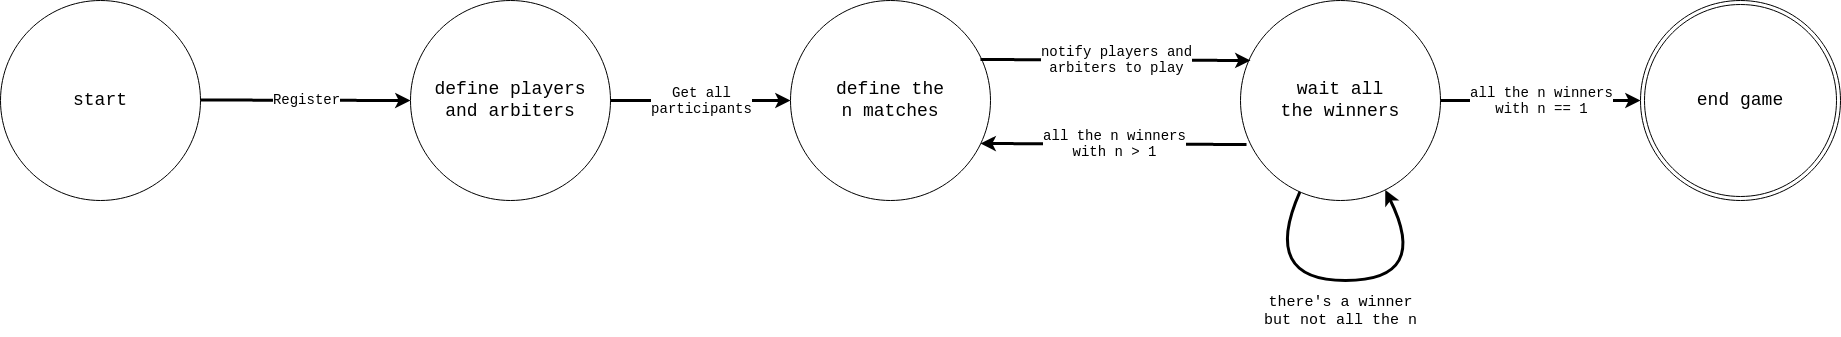

The diagram above was exported from draw.io. Its source (the exported page's mxGraphModel, read from the mxfile embedded in the PNG):
<mxGraphModel dx="1711" dy="933" grid="1" gridSize="10" guides="1" tooltips="1" connect="1" arrows="1" fold="1" page="1" pageScale="1" pageWidth="850" pageHeight="1100" math="0" shadow="0">
  <root>
    <mxCell id="0" />
    <mxCell id="1" parent="0" />
    <mxCell id="xuN4YjsdfKo__uoz0W70-2" value="&lt;font style=&quot;font-size: 18px;&quot;&gt;start&lt;/font&gt;" style="ellipse;whiteSpace=wrap;html=1;aspect=fixed;fontFamily=Courier New;" vertex="1" parent="1">
      <mxGeometry x="20" y="140" width="200" height="200" as="geometry" />
    </mxCell>
    <mxCell id="xuN4YjsdfKo__uoz0W70-17" value="" style="endArrow=classic;html=1;rounded=0;fontFamily=Courier New;fontSize=15;strokeWidth=3;entryX=0;entryY=0.5;entryDx=0;entryDy=0;" edge="1" parent="1" target="xuN4YjsdfKo__uoz0W70-19">
      <mxGeometry relative="1" as="geometry">
        <mxPoint x="220" y="239.5" as="sourcePoint" />
        <mxPoint x="480" y="240" as="targetPoint" />
        <Array as="points" />
      </mxGeometry>
    </mxCell>
    <mxCell id="xuN4YjsdfKo__uoz0W70-18" value="&lt;div&gt;Register&lt;/div&gt;" style="edgeLabel;resizable=0;html=1;align=center;verticalAlign=middle;fontFamily=Courier New;fontSize=2;" connectable="0" vertex="1" parent="xuN4YjsdfKo__uoz0W70-17">
      <mxGeometry relative="1" as="geometry" />
    </mxCell>
    <mxCell id="xuN4YjsdfKo__uoz0W70-19" value="&lt;div style=&quot;font-size: 18px;&quot;&gt;&lt;font style=&quot;font-size: 18px;&quot;&gt;define players&lt;/font&gt;&lt;/div&gt;&lt;div style=&quot;font-size: 18px;&quot;&gt;&lt;font style=&quot;font-size: 18px;&quot;&gt;and arbiters&lt;br&gt;&lt;/font&gt;&lt;/div&gt;" style="ellipse;whiteSpace=wrap;html=1;aspect=fixed;fontFamily=Courier New;" vertex="1" parent="1">
      <mxGeometry x="430" y="140" width="200" height="200" as="geometry" />
    </mxCell>
    <mxCell id="xuN4YjsdfKo__uoz0W70-21" value="&lt;div&gt;&lt;font style=&quot;font-size: 18px;&quot;&gt;&lt;br&gt;&lt;/font&gt;&lt;/div&gt;" style="text;whiteSpace=wrap;html=1;fontSize=18;fontFamily=Courier New;" vertex="1" parent="1">
      <mxGeometry x="750" y="190" width="30" height="50" as="geometry" />
    </mxCell>
    <mxCell id="xuN4YjsdfKo__uoz0W70-22" value="&lt;div style=&quot;font-size: 18px;&quot;&gt;&lt;font style=&quot;font-size: 18px;&quot;&gt;define the&lt;/font&gt;&lt;/div&gt;&lt;div style=&quot;font-size: 18px;&quot;&gt;&lt;font style=&quot;font-size: 18px;&quot;&gt;n matches&lt;/font&gt;&lt;br&gt;&lt;/div&gt;" style="ellipse;whiteSpace=wrap;html=1;aspect=fixed;fontFamily=Courier New;" vertex="1" parent="1">
      <mxGeometry x="810" y="140" width="200" height="200" as="geometry" />
    </mxCell>
    <mxCell id="xuN4YjsdfKo__uoz0W70-23" value="" style="endArrow=classic;html=1;rounded=0;fontFamily=Courier New;fontSize=15;strokeWidth=3;exitX=1;exitY=0.5;exitDx=0;exitDy=0;entryX=0;entryY=0.5;entryDx=0;entryDy=0;" edge="1" parent="1" source="xuN4YjsdfKo__uoz0W70-19" target="xuN4YjsdfKo__uoz0W70-22">
      <mxGeometry relative="1" as="geometry">
        <mxPoint x="680" y="239.5" as="sourcePoint" />
        <mxPoint x="940" y="240" as="targetPoint" />
        <Array as="points" />
      </mxGeometry>
    </mxCell>
    <mxCell id="xuN4YjsdfKo__uoz0W70-24" value="&lt;div&gt;Get all&lt;/div&gt;&lt;div&gt;participants&lt;br&gt;&lt;/div&gt;" style="edgeLabel;resizable=0;html=1;align=center;verticalAlign=middle;fontFamily=Courier New;fontSize=2;" connectable="0" vertex="1" parent="xuN4YjsdfKo__uoz0W70-23">
      <mxGeometry relative="1" as="geometry" />
    </mxCell>
    <mxCell id="xuN4YjsdfKo__uoz0W70-25" value="&lt;div style=&quot;font-size: 18px;&quot;&gt;&lt;font style=&quot;font-size: 18px;&quot;&gt;wait all&lt;/font&gt;&lt;/div&gt;&lt;div style=&quot;font-size: 18px;&quot;&gt;&lt;font style=&quot;font-size: 18px;&quot;&gt;the winners&lt;br&gt;&lt;/font&gt;&lt;/div&gt;" style="ellipse;whiteSpace=wrap;html=1;aspect=fixed;fontFamily=Courier New;" vertex="1" parent="1">
      <mxGeometry x="1260" y="140" width="200" height="200" as="geometry" />
    </mxCell>
    <mxCell id="xuN4YjsdfKo__uoz0W70-32" value="" style="endArrow=classic;html=1;rounded=0;fontFamily=Courier New;fontSize=15;strokeWidth=3;exitX=0.95;exitY=0.295;exitDx=0;exitDy=0;exitPerimeter=0;entryX=0.05;entryY=0.295;entryDx=0;entryDy=0;entryPerimeter=0;" edge="1" parent="1" source="xuN4YjsdfKo__uoz0W70-22" target="xuN4YjsdfKo__uoz0W70-25">
      <mxGeometry relative="1" as="geometry">
        <mxPoint x="1130" y="200" as="sourcePoint" />
        <mxPoint x="1360" y="200" as="targetPoint" />
        <Array as="points">
          <mxPoint x="1270" y="200" />
        </Array>
      </mxGeometry>
    </mxCell>
    <mxCell id="xuN4YjsdfKo__uoz0W70-33" value="&lt;div&gt;notify players and&lt;/div&gt;&lt;div&gt;arbiters to play&lt;/div&gt;" style="edgeLabel;resizable=0;html=1;align=center;verticalAlign=middle;fontFamily=Courier New;fontSize=2;" connectable="0" vertex="1" parent="xuN4YjsdfKo__uoz0W70-32">
      <mxGeometry relative="1" as="geometry" />
    </mxCell>
    <mxCell id="xuN4YjsdfKo__uoz0W70-34" value="" style="endArrow=classic;html=1;rounded=0;fontFamily=Courier New;fontSize=15;strokeWidth=3;entryX=0.95;entryY=0.715;entryDx=0;entryDy=0;entryPerimeter=0;exitX=0.03;exitY=0.72;exitDx=0;exitDy=0;exitPerimeter=0;" edge="1" parent="1" source="xuN4YjsdfKo__uoz0W70-25" target="xuN4YjsdfKo__uoz0W70-22">
      <mxGeometry relative="1" as="geometry">
        <mxPoint x="1450" y="283" as="sourcePoint" />
        <mxPoint x="1130" y="280" as="targetPoint" />
        <Array as="points" />
      </mxGeometry>
    </mxCell>
    <mxCell id="xuN4YjsdfKo__uoz0W70-35" value="&lt;div&gt;all the n winners&lt;/div&gt;&lt;div&gt;with n &amp;gt; 1&lt;br&gt;&lt;/div&gt;" style="edgeLabel;resizable=0;html=1;align=center;verticalAlign=middle;fontFamily=Courier New;fontSize=2;" connectable="0" vertex="1" parent="xuN4YjsdfKo__uoz0W70-34">
      <mxGeometry relative="1" as="geometry" />
    </mxCell>
    <mxCell id="xuN4YjsdfKo__uoz0W70-36" value="" style="endArrow=classic;html=1;rounded=0;fontFamily=Courier New;fontSize=15;strokeWidth=3;exitX=1;exitY=0.5;exitDx=0;exitDy=0;entryX=0;entryY=0.5;entryDx=0;entryDy=0;" edge="1" parent="1" source="xuN4YjsdfKo__uoz0W70-25" target="xuN4YjsdfKo__uoz0W70-38">
      <mxGeometry relative="1" as="geometry">
        <mxPoint x="2070" y="253" as="sourcePoint" />
        <mxPoint x="1840" y="240" as="targetPoint" />
        <Array as="points" />
      </mxGeometry>
    </mxCell>
    <mxCell id="xuN4YjsdfKo__uoz0W70-37" value="&lt;div&gt;all the n winners&lt;/div&gt;&lt;div&gt;with n == 1&lt;br&gt;&lt;/div&gt;" style="edgeLabel;resizable=0;html=1;align=center;verticalAlign=middle;fontFamily=Courier New;fontSize=2;" connectable="0" vertex="1" parent="xuN4YjsdfKo__uoz0W70-36">
      <mxGeometry relative="1" as="geometry" />
    </mxCell>
    <mxCell id="xuN4YjsdfKo__uoz0W70-38" value="end game" style="ellipse;shape=doubleEllipse;whiteSpace=wrap;html=1;aspect=fixed;fontFamily=Courier New;fontSize=18;" vertex="1" parent="1">
      <mxGeometry x="1660" y="140" width="200" height="200" as="geometry" />
    </mxCell>
    <mxCell id="xuN4YjsdfKo__uoz0W70-39" value="" style="curved=1;endArrow=classic;html=1;rounded=0;fontFamily=Courier New;fontSize=18;strokeWidth=3;" edge="1" parent="1" source="xuN4YjsdfKo__uoz0W70-25" target="xuN4YjsdfKo__uoz0W70-25">
      <mxGeometry width="50" height="50" relative="1" as="geometry">
        <mxPoint x="1390" y="320" as="sourcePoint" />
        <mxPoint x="1440" y="270" as="targetPoint" />
        <Array as="points">
          <mxPoint x="1280" y="420" />
          <mxPoint x="1450" y="420" />
        </Array>
      </mxGeometry>
    </mxCell>
    <mxCell id="xuN4YjsdfKo__uoz0W70-40" value="&lt;div style=&quot;font-size: 15px;&quot;&gt;&lt;font style=&quot;font-size: 15px;&quot; face=&quot;Courier New&quot;&gt;there's a winner&lt;/font&gt;&lt;/div&gt;&lt;div style=&quot;font-size: 15px;&quot;&gt;&lt;font style=&quot;font-size: 15px;&quot; face=&quot;Courier New&quot;&gt;but not all the n&lt;br style=&quot;font-size: 15px;&quot;&gt;&lt;/font&gt;&lt;/div&gt;" style="text;html=1;align=center;verticalAlign=middle;resizable=0;points=[];autosize=1;strokeColor=none;fillColor=none;fontSize=15;fontFamily=Courier New;" vertex="1" parent="1">
      <mxGeometry x="1270" y="425" width="180" height="50" as="geometry" />
    </mxCell>
  </root>
</mxGraphModel>